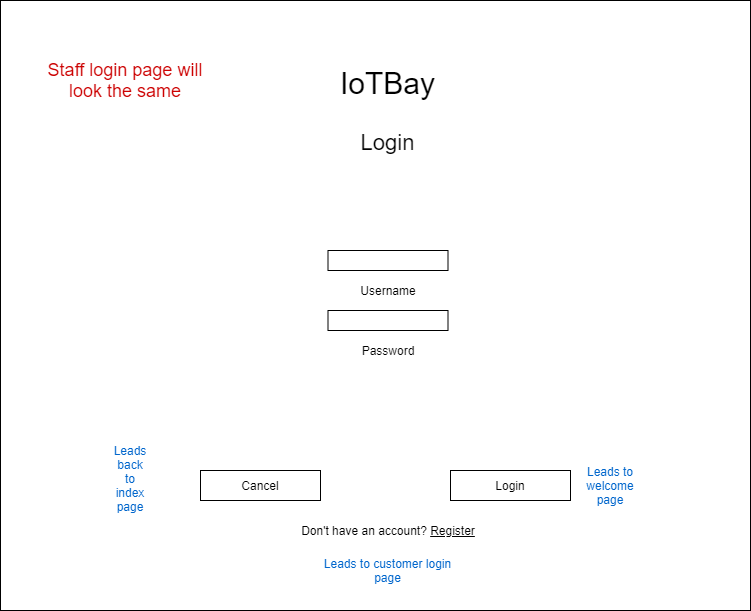

The diagram above was exported from draw.io. Its source (the exported page's mxGraphModel, read from the mxfile embedded in the PNG):
<mxGraphModel dx="1422" dy="713" grid="1" gridSize="10" guides="1" tooltips="1" connect="1" arrows="1" fold="1" page="1" pageScale="1" pageWidth="850" pageHeight="1100" math="0" shadow="0">
  <root>
    <mxCell id="0" />
    <mxCell id="1" parent="0" />
    <mxCell id="nW24hdUg7gT_Xs3YLhil-2" value="" style="rounded=0;whiteSpace=wrap;html=1;" vertex="1" parent="1">
      <mxGeometry x="50" y="60" width="750" height="610" as="geometry" />
    </mxCell>
    <mxCell id="nW24hdUg7gT_Xs3YLhil-3" value="&lt;font&gt;&lt;span style=&quot;font-size: 30px&quot;&gt;IoTBay&lt;/span&gt;&lt;br&gt;&lt;br&gt;&lt;br&gt;&lt;font style=&quot;font-size: 22px&quot;&gt;Login&lt;/font&gt;&lt;/font&gt;" style="text;html=1;strokeColor=none;fillColor=none;align=center;verticalAlign=middle;whiteSpace=wrap;rounded=0;" vertex="1" parent="1">
      <mxGeometry x="320" y="120" width="235" height="100" as="geometry" />
    </mxCell>
    <mxCell id="nW24hdUg7gT_Xs3YLhil-5" value="" style="rounded=0;whiteSpace=wrap;html=1;" vertex="1" parent="1">
      <mxGeometry x="377.5" y="310" width="120" height="20" as="geometry" />
    </mxCell>
    <mxCell id="nW24hdUg7gT_Xs3YLhil-6" value="Don't have an account? &lt;u&gt;Register&lt;/u&gt;" style="text;html=1;strokeColor=none;fillColor=none;align=center;verticalAlign=middle;whiteSpace=wrap;rounded=0;" vertex="1" parent="1">
      <mxGeometry x="307.5" y="580" width="260" height="20" as="geometry" />
    </mxCell>
    <mxCell id="nW24hdUg7gT_Xs3YLhil-7" value="Login" style="rounded=0;whiteSpace=wrap;html=1;" vertex="1" parent="1">
      <mxGeometry x="500" y="530" width="120" height="30" as="geometry" />
    </mxCell>
    <mxCell id="nW24hdUg7gT_Xs3YLhil-8" value="Cancel" style="rounded=0;whiteSpace=wrap;html=1;" vertex="1" parent="1">
      <mxGeometry x="250" y="530" width="120" height="30" as="geometry" />
    </mxCell>
    <mxCell id="nW24hdUg7gT_Xs3YLhil-9" value="&lt;span style=&quot;background-color: rgb(255 , 255 , 255)&quot;&gt;&lt;font color=&quot;#0066cc&quot;&gt;Leads to welcome page&lt;/font&gt;&lt;/span&gt;" style="text;html=1;strokeColor=none;fillColor=none;align=center;verticalAlign=middle;whiteSpace=wrap;rounded=0;" vertex="1" parent="1">
      <mxGeometry x="640" y="535" width="40" height="20" as="geometry" />
    </mxCell>
    <mxCell id="nW24hdUg7gT_Xs3YLhil-10" value="&lt;span style=&quot;background-color: rgb(255 , 255 , 255)&quot;&gt;&lt;font color=&quot;#0066cc&quot;&gt;Leads back to index page&lt;br&gt;&lt;br&gt;&lt;/font&gt;&lt;/span&gt;" style="text;html=1;strokeColor=none;fillColor=none;align=center;verticalAlign=middle;whiteSpace=wrap;rounded=0;" vertex="1" parent="1">
      <mxGeometry x="160" y="535" width="40" height="20" as="geometry" />
    </mxCell>
    <mxCell id="nW24hdUg7gT_Xs3YLhil-11" value="&lt;span style=&quot;background-color: rgb(255 , 255 , 255)&quot;&gt;&lt;font color=&quot;#0066cc&quot;&gt;Leads to customer login page&lt;br&gt;&lt;/font&gt;&lt;/span&gt;" style="text;html=1;strokeColor=none;fillColor=none;align=center;verticalAlign=middle;whiteSpace=wrap;rounded=0;" vertex="1" parent="1">
      <mxGeometry x="360" y="620" width="155" height="20" as="geometry" />
    </mxCell>
    <mxCell id="nW24hdUg7gT_Xs3YLhil-12" value="&lt;font color=&quot;#cc0000&quot; style=&quot;font-size: 18px&quot;&gt;Staff login page will look the same&lt;/font&gt;" style="text;html=1;strokeColor=none;fillColor=none;align=center;verticalAlign=middle;whiteSpace=wrap;rounded=0;" vertex="1" parent="1">
      <mxGeometry x="80" y="100" width="190" height="80" as="geometry" />
    </mxCell>
    <mxCell id="nW24hdUg7gT_Xs3YLhil-13" value="" style="rounded=0;whiteSpace=wrap;html=1;" vertex="1" parent="1">
      <mxGeometry x="377.5" y="370" width="120" height="20" as="geometry" />
    </mxCell>
    <mxCell id="nW24hdUg7gT_Xs3YLhil-14" value="Username&lt;span style=&quot;font-family: monospace ; font-size: 0px&quot;&gt;%3CmxGraphModel%3E%3Croot%3E%3CmxCell%20id%3D%220%22%2F%3E%3CmxCell%20id%3D%221%22%20parent%3D%220%22%2F%3E%3CmxCell%20id%3D%222%22%20value%3D%22%22%20style%3D%22rounded%3D0%3BwhiteSpace%3Dwrap%3Bhtml%3D1%3B%22%20vertex%3D%221%22%20parent%3D%221%22%3E%3CmxGeometry%20x%3D%22425%22%20y%3D%22340%22%20width%3D%22120%22%20height%3D%2220%22%20as%3D%22geometry%22%2F%3E%3C%2FmxCell%3E%3C%2Froot%3E%3C%2FmxGraphModel%3E&lt;/span&gt;" style="text;html=1;strokeColor=none;fillColor=none;align=center;verticalAlign=middle;whiteSpace=wrap;rounded=0;" vertex="1" parent="1">
      <mxGeometry x="418" y="340" width="40" height="20" as="geometry" />
    </mxCell>
    <mxCell id="nW24hdUg7gT_Xs3YLhil-15" value="Password" style="text;html=1;strokeColor=none;fillColor=none;align=center;verticalAlign=middle;whiteSpace=wrap;rounded=0;" vertex="1" parent="1">
      <mxGeometry x="418" y="400" width="40" height="20" as="geometry" />
    </mxCell>
  </root>
</mxGraphModel>